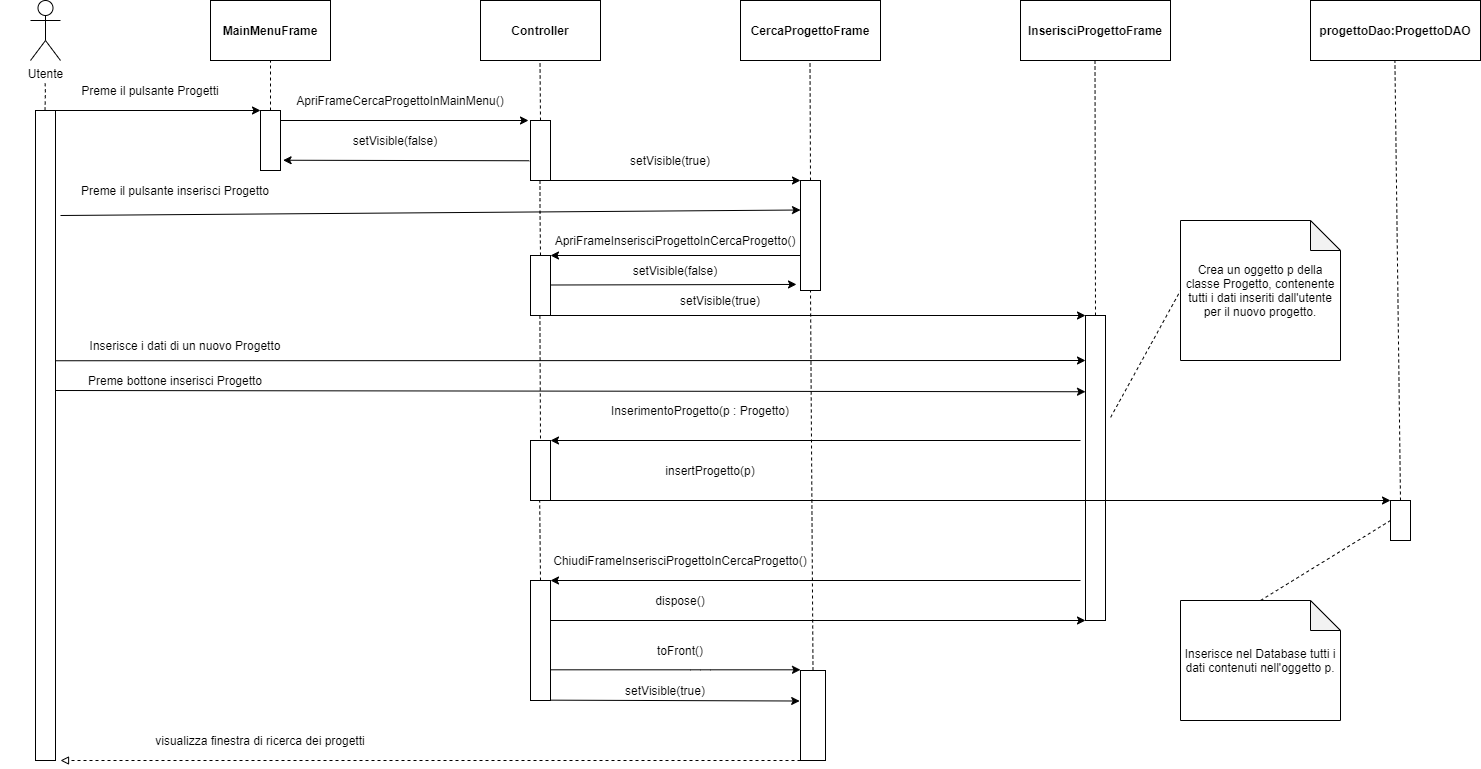

The diagram above was exported from draw.io. Its source (the exported page's mxGraphModel, read from the mxfile embedded in the PNG):
<mxGraphModel dx="1702" dy="494" grid="1" gridSize="10" guides="1" tooltips="1" connect="1" arrows="1" fold="1" page="1" pageScale="1" pageWidth="850" pageHeight="1100" math="0" shadow="0">
  <root>
    <mxCell id="0" />
    <mxCell id="1" parent="0" />
    <mxCell id="x3Po-7LhDRx8OjM45vvX-1" value="Utente" style="shape=umlActor;verticalLabelPosition=bottom;verticalAlign=top;html=1;outlineConnect=0;" parent="1" vertex="1">
      <mxGeometry x="10" y="40" width="30" height="60" as="geometry" />
    </mxCell>
    <mxCell id="x3Po-7LhDRx8OjM45vvX-4" value="" style="endArrow=none;dashed=1;html=1;" parent="1" edge="1">
      <mxGeometry width="50" height="50" relative="1" as="geometry">
        <mxPoint x="24.5" y="150" as="sourcePoint" />
        <mxPoint x="24.5" y="120" as="targetPoint" />
        <Array as="points">
          <mxPoint x="25" y="130" />
        </Array>
      </mxGeometry>
    </mxCell>
    <mxCell id="x3Po-7LhDRx8OjM45vvX-5" value="" style="rounded=0;whiteSpace=wrap;html=1;" parent="1" vertex="1">
      <mxGeometry x="15" y="150" width="20" height="650" as="geometry" />
    </mxCell>
    <mxCell id="x3Po-7LhDRx8OjM45vvX-6" value="&lt;b&gt;MainMenuFrame&lt;/b&gt;" style="rounded=0;whiteSpace=wrap;html=1;" parent="1" vertex="1">
      <mxGeometry x="190" y="40" width="120" height="60" as="geometry" />
    </mxCell>
    <mxCell id="x3Po-7LhDRx8OjM45vvX-7" value="" style="endArrow=none;dashed=1;html=1;entryX=0.5;entryY=1;entryDx=0;entryDy=0;exitX=0.5;exitY=0;exitDx=0;exitDy=0;" parent="1" source="x3Po-7LhDRx8OjM45vvX-11" target="x3Po-7LhDRx8OjM45vvX-6" edge="1">
      <mxGeometry width="50" height="50" relative="1" as="geometry">
        <mxPoint x="250" y="140" as="sourcePoint" />
        <mxPoint x="249.5" y="100" as="targetPoint" />
      </mxGeometry>
    </mxCell>
    <mxCell id="x3Po-7LhDRx8OjM45vvX-8" value="" style="endArrow=classic;html=1;" parent="1" edge="1">
      <mxGeometry width="50" height="50" relative="1" as="geometry">
        <mxPoint x="35" y="150" as="sourcePoint" />
        <mxPoint x="240" y="150" as="targetPoint" />
      </mxGeometry>
    </mxCell>
    <mxCell id="x3Po-7LhDRx8OjM45vvX-9" value="Preme il pulsante Progetti" style="text;html=1;strokeColor=none;fillColor=none;align=center;verticalAlign=middle;whiteSpace=wrap;rounded=0;" parent="1" vertex="1">
      <mxGeometry x="50" y="120" width="160" height="20" as="geometry" />
    </mxCell>
    <mxCell id="x3Po-7LhDRx8OjM45vvX-11" value="" style="rounded=0;whiteSpace=wrap;html=1;" parent="1" vertex="1">
      <mxGeometry x="240" y="150" width="20" height="60" as="geometry" />
    </mxCell>
    <mxCell id="x3Po-7LhDRx8OjM45vvX-12" value="&lt;b&gt;Controller&lt;/b&gt;" style="rounded=0;whiteSpace=wrap;html=1;" parent="1" vertex="1">
      <mxGeometry x="460" y="40" width="120" height="60" as="geometry" />
    </mxCell>
    <mxCell id="x3Po-7LhDRx8OjM45vvX-13" value="" style="endArrow=none;dashed=1;html=1;exitX=0.5;exitY=0;exitDx=0;exitDy=0;" parent="1" source="x3Po-7LhDRx8OjM45vvX-14" edge="1">
      <mxGeometry width="50" height="50" relative="1" as="geometry">
        <mxPoint x="520" y="150" as="sourcePoint" />
        <mxPoint x="519.5" y="100" as="targetPoint" />
      </mxGeometry>
    </mxCell>
    <mxCell id="x3Po-7LhDRx8OjM45vvX-14" value="" style="rounded=0;whiteSpace=wrap;html=1;" parent="1" vertex="1">
      <mxGeometry x="510" y="160" width="20" height="60" as="geometry" />
    </mxCell>
    <mxCell id="x3Po-7LhDRx8OjM45vvX-15" value="" style="endArrow=classic;html=1;" parent="1" edge="1">
      <mxGeometry width="50" height="50" relative="1" as="geometry">
        <mxPoint x="260" y="160" as="sourcePoint" />
        <mxPoint x="508" y="160" as="targetPoint" />
      </mxGeometry>
    </mxCell>
    <mxCell id="x3Po-7LhDRx8OjM45vvX-16" value="ApriFrameCercaProgettoInMainMenu()" style="text;html=1;strokeColor=none;fillColor=none;align=center;verticalAlign=middle;whiteSpace=wrap;rounded=0;" parent="1" vertex="1">
      <mxGeometry x="270" y="130" width="220" height="20" as="geometry" />
    </mxCell>
    <mxCell id="x3Po-7LhDRx8OjM45vvX-18" value="" style="endArrow=classic;html=1;entryX=1.129;entryY=0.829;entryDx=0;entryDy=0;entryPerimeter=0;exitX=-0.062;exitY=0.671;exitDx=0;exitDy=0;exitPerimeter=0;" parent="1" source="x3Po-7LhDRx8OjM45vvX-14" target="x3Po-7LhDRx8OjM45vvX-11" edge="1">
      <mxGeometry width="50" height="50" relative="1" as="geometry">
        <mxPoint x="370" y="200" as="sourcePoint" />
        <mxPoint x="420" y="150" as="targetPoint" />
      </mxGeometry>
    </mxCell>
    <mxCell id="x3Po-7LhDRx8OjM45vvX-19" value="setVisible(false)" style="text;html=1;strokeColor=none;fillColor=none;align=center;verticalAlign=middle;whiteSpace=wrap;rounded=0;" parent="1" vertex="1">
      <mxGeometry x="330" y="170" width="90" height="20" as="geometry" />
    </mxCell>
    <mxCell id="x3Po-7LhDRx8OjM45vvX-20" value="&lt;b&gt;CercaProgettoFrame&lt;/b&gt;" style="rounded=0;whiteSpace=wrap;html=1;" parent="1" vertex="1">
      <mxGeometry x="720" y="40" width="140" height="60" as="geometry" />
    </mxCell>
    <mxCell id="x3Po-7LhDRx8OjM45vvX-21" value="" style="endArrow=classic;html=1;entryX=0;entryY=0;entryDx=0;entryDy=0;" parent="1" target="x3Po-7LhDRx8OjM45vvX-23" edge="1">
      <mxGeometry width="50" height="50" relative="1" as="geometry">
        <mxPoint x="530" y="220" as="sourcePoint" />
        <mxPoint x="760" y="220" as="targetPoint" />
      </mxGeometry>
    </mxCell>
    <mxCell id="x3Po-7LhDRx8OjM45vvX-22" value="" style="endArrow=none;dashed=1;html=1;exitX=0.5;exitY=0;exitDx=0;exitDy=0;" parent="1" source="x3Po-7LhDRx8OjM45vvX-23" edge="1">
      <mxGeometry width="50" height="50" relative="1" as="geometry">
        <mxPoint x="790" y="210" as="sourcePoint" />
        <mxPoint x="789.5" y="100" as="targetPoint" />
      </mxGeometry>
    </mxCell>
    <mxCell id="x3Po-7LhDRx8OjM45vvX-23" value="" style="rounded=0;whiteSpace=wrap;html=1;" parent="1" vertex="1">
      <mxGeometry x="780" y="220" width="20" height="110" as="geometry" />
    </mxCell>
    <mxCell id="x3Po-7LhDRx8OjM45vvX-24" value="setVisible(true)" style="text;html=1;strokeColor=none;fillColor=none;align=center;verticalAlign=middle;whiteSpace=wrap;rounded=0;" parent="1" vertex="1">
      <mxGeometry x="590" y="190" width="120" height="20" as="geometry" />
    </mxCell>
    <mxCell id="oJnqXA7Ye44NDxgrwShz-1" value="" style="endArrow=classic;html=1;" parent="1" edge="1">
      <mxGeometry width="50" height="50" relative="1" as="geometry">
        <mxPoint x="40" y="255" as="sourcePoint" />
        <mxPoint x="780" y="249.5" as="targetPoint" />
      </mxGeometry>
    </mxCell>
    <mxCell id="oJnqXA7Ye44NDxgrwShz-2" value="Preme il pulsante inserisci Progetto" style="text;html=1;strokeColor=none;fillColor=none;align=center;verticalAlign=middle;whiteSpace=wrap;rounded=0;" parent="1" vertex="1">
      <mxGeometry x="20" y="220" width="270" height="20" as="geometry" />
    </mxCell>
    <mxCell id="oJnqXA7Ye44NDxgrwShz-3" value="" style="endArrow=none;dashed=1;html=1;exitX=0.5;exitY=0;exitDx=0;exitDy=0;" parent="1" source="oJnqXA7Ye44NDxgrwShz-4" edge="1">
      <mxGeometry width="50" height="50" relative="1" as="geometry">
        <mxPoint x="519.5" y="280" as="sourcePoint" />
        <mxPoint x="519.5" y="220" as="targetPoint" />
        <Array as="points">
          <mxPoint x="519.5" y="250" />
        </Array>
      </mxGeometry>
    </mxCell>
    <mxCell id="oJnqXA7Ye44NDxgrwShz-4" value="" style="rounded=0;whiteSpace=wrap;html=1;" parent="1" vertex="1">
      <mxGeometry x="510" y="295" width="20" height="60" as="geometry" />
    </mxCell>
    <mxCell id="oJnqXA7Ye44NDxgrwShz-5" value="" style="endArrow=classic;html=1;" parent="1" edge="1">
      <mxGeometry width="50" height="50" relative="1" as="geometry">
        <mxPoint x="780" y="295" as="sourcePoint" />
        <mxPoint x="530" y="295" as="targetPoint" />
      </mxGeometry>
    </mxCell>
    <mxCell id="oJnqXA7Ye44NDxgrwShz-6" value="ApriFrameInserisciProgettoInCercaProgetto()" style="text;html=1;strokeColor=none;fillColor=none;align=center;verticalAlign=middle;whiteSpace=wrap;rounded=0;" parent="1" vertex="1">
      <mxGeometry x="580" y="270" width="150" height="20" as="geometry" />
    </mxCell>
    <mxCell id="oJnqXA7Ye44NDxgrwShz-9" value="" style="endArrow=classic;html=1;entryX=-0.2;entryY=0.945;entryDx=0;entryDy=0;entryPerimeter=0;" parent="1" target="x3Po-7LhDRx8OjM45vvX-23" edge="1">
      <mxGeometry width="50" height="50" relative="1" as="geometry">
        <mxPoint x="530" y="324.5" as="sourcePoint" />
        <mxPoint x="770" y="325" as="targetPoint" />
      </mxGeometry>
    </mxCell>
    <mxCell id="oJnqXA7Ye44NDxgrwShz-10" value="setVisible(false)" style="text;html=1;strokeColor=none;fillColor=none;align=center;verticalAlign=middle;whiteSpace=wrap;rounded=0;" parent="1" vertex="1">
      <mxGeometry x="570" y="300" width="170" height="20" as="geometry" />
    </mxCell>
    <mxCell id="oJnqXA7Ye44NDxgrwShz-11" value="&lt;b&gt;InserisciProgettoFrame&lt;/b&gt;" style="rounded=0;whiteSpace=wrap;html=1;" parent="1" vertex="1">
      <mxGeometry x="1000" y="40" width="150" height="60" as="geometry" />
    </mxCell>
    <mxCell id="oJnqXA7Ye44NDxgrwShz-12" value="" style="endArrow=none;dashed=1;html=1;exitX=0.5;exitY=0;exitDx=0;exitDy=0;" parent="1" source="oJnqXA7Ye44NDxgrwShz-17" edge="1">
      <mxGeometry width="50" height="50" relative="1" as="geometry">
        <mxPoint x="1075" y="300" as="sourcePoint" />
        <mxPoint x="1074.5" y="100" as="targetPoint" />
      </mxGeometry>
    </mxCell>
    <mxCell id="oJnqXA7Ye44NDxgrwShz-14" value="" style="endArrow=classic;html=1;entryX=0;entryY=0;entryDx=0;entryDy=0;" parent="1" target="oJnqXA7Ye44NDxgrwShz-17" edge="1">
      <mxGeometry width="50" height="50" relative="1" as="geometry">
        <mxPoint x="530" y="355" as="sourcePoint" />
        <mxPoint x="1010" y="355" as="targetPoint" />
      </mxGeometry>
    </mxCell>
    <mxCell id="oJnqXA7Ye44NDxgrwShz-16" value="setVisible(true)" style="text;html=1;strokeColor=none;fillColor=none;align=center;verticalAlign=middle;whiteSpace=wrap;rounded=0;" parent="1" vertex="1">
      <mxGeometry x="640" y="330" width="120" height="20" as="geometry" />
    </mxCell>
    <mxCell id="oJnqXA7Ye44NDxgrwShz-17" value="" style="rounded=0;whiteSpace=wrap;html=1;" parent="1" vertex="1">
      <mxGeometry x="1065" y="355" width="20" height="305" as="geometry" />
    </mxCell>
    <mxCell id="oJnqXA7Ye44NDxgrwShz-18" value="" style="endArrow=classic;html=1;exitX=1.005;exitY=0.385;exitDx=0;exitDy=0;exitPerimeter=0;" parent="1" source="x3Po-7LhDRx8OjM45vvX-5" edge="1">
      <mxGeometry width="50" height="50" relative="1" as="geometry">
        <mxPoint x="40" y="400" as="sourcePoint" />
        <mxPoint x="1065" y="400" as="targetPoint" />
      </mxGeometry>
    </mxCell>
    <mxCell id="oJnqXA7Ye44NDxgrwShz-19" value="Inserisce i dati di un nuovo Progetto" style="text;html=1;strokeColor=none;fillColor=none;align=center;verticalAlign=middle;whiteSpace=wrap;rounded=0;" parent="1" vertex="1">
      <mxGeometry x="-20" y="375" width="370" height="20" as="geometry" />
    </mxCell>
    <mxCell id="oJnqXA7Ye44NDxgrwShz-20" value="" style="endArrow=none;dashed=1;html=1;entryX=0.5;entryY=0;entryDx=0;entryDy=0;" parent="1" target="oJnqXA7Ye44NDxgrwShz-21" edge="1">
      <mxGeometry width="50" height="50" relative="1" as="geometry">
        <mxPoint x="519.41" y="355" as="sourcePoint" />
        <mxPoint x="519" y="450" as="targetPoint" />
      </mxGeometry>
    </mxCell>
    <mxCell id="oJnqXA7Ye44NDxgrwShz-21" value="" style="rounded=0;whiteSpace=wrap;html=1;" parent="1" vertex="1">
      <mxGeometry x="510" y="480" width="20" height="60" as="geometry" />
    </mxCell>
    <mxCell id="oJnqXA7Ye44NDxgrwShz-22" value="" style="endArrow=classic;html=1;" parent="1" edge="1">
      <mxGeometry width="50" height="50" relative="1" as="geometry">
        <mxPoint x="1060" y="480" as="sourcePoint" />
        <mxPoint x="530" y="480" as="targetPoint" />
      </mxGeometry>
    </mxCell>
    <mxCell id="oJnqXA7Ye44NDxgrwShz-23" value="" style="endArrow=classic;html=1;entryX=0;entryY=0.25;entryDx=0;entryDy=0;" parent="1" target="oJnqXA7Ye44NDxgrwShz-17" edge="1">
      <mxGeometry width="50" height="50" relative="1" as="geometry">
        <mxPoint x="35" y="430" as="sourcePoint" />
        <mxPoint x="1060" y="430" as="targetPoint" />
      </mxGeometry>
    </mxCell>
    <mxCell id="oJnqXA7Ye44NDxgrwShz-25" value="Preme bottone inserisci Progetto" style="text;html=1;strokeColor=none;fillColor=none;align=center;verticalAlign=middle;whiteSpace=wrap;rounded=0;" parent="1" vertex="1">
      <mxGeometry x="15" y="410" width="280" height="20" as="geometry" />
    </mxCell>
    <mxCell id="oJnqXA7Ye44NDxgrwShz-26" value="InserimentoProgetto(p : Progetto)" style="text;html=1;strokeColor=none;fillColor=none;align=center;verticalAlign=middle;whiteSpace=wrap;rounded=0;" parent="1" vertex="1">
      <mxGeometry x="580" y="440" width="200" height="20" as="geometry" />
    </mxCell>
    <mxCell id="oJnqXA7Ye44NDxgrwShz-27" value="&lt;b&gt;progettoDao:ProgettoDAO&lt;/b&gt;" style="rounded=0;whiteSpace=wrap;html=1;" parent="1" vertex="1">
      <mxGeometry x="1290" y="40" width="170" height="60" as="geometry" />
    </mxCell>
    <mxCell id="oJnqXA7Ye44NDxgrwShz-29" value="" style="endArrow=none;dashed=1;html=1;exitX=0.5;exitY=0;exitDx=0;exitDy=0;" parent="1" source="oJnqXA7Ye44NDxgrwShz-31" edge="1">
      <mxGeometry width="50" height="50" relative="1" as="geometry">
        <mxPoint x="1380" y="520" as="sourcePoint" />
        <mxPoint x="1374.41" y="100" as="targetPoint" />
      </mxGeometry>
    </mxCell>
    <mxCell id="oJnqXA7Ye44NDxgrwShz-30" value="" style="endArrow=classic;html=1;exitX=1;exitY=1;exitDx=0;exitDy=0;" parent="1" source="oJnqXA7Ye44NDxgrwShz-21" edge="1">
      <mxGeometry width="50" height="50" relative="1" as="geometry">
        <mxPoint x="560" y="540" as="sourcePoint" />
        <mxPoint x="1370" y="540" as="targetPoint" />
      </mxGeometry>
    </mxCell>
    <mxCell id="oJnqXA7Ye44NDxgrwShz-31" value="" style="rounded=0;whiteSpace=wrap;html=1;" parent="1" vertex="1">
      <mxGeometry x="1370" y="540" width="20" height="40" as="geometry" />
    </mxCell>
    <mxCell id="oJnqXA7Ye44NDxgrwShz-32" value="insertProgetto(p)" style="text;html=1;strokeColor=none;fillColor=none;align=center;verticalAlign=middle;whiteSpace=wrap;rounded=0;" parent="1" vertex="1">
      <mxGeometry x="600" y="500" width="180" height="20" as="geometry" />
    </mxCell>
    <mxCell id="oJnqXA7Ye44NDxgrwShz-33" value="" style="endArrow=none;dashed=1;html=1;exitX=0.5;exitY=0;exitDx=0;exitDy=0;" parent="1" source="oJnqXA7Ye44NDxgrwShz-34" edge="1">
      <mxGeometry width="50" height="50" relative="1" as="geometry">
        <mxPoint x="519.17" y="610" as="sourcePoint" />
        <mxPoint x="519.17" y="540" as="targetPoint" />
      </mxGeometry>
    </mxCell>
    <mxCell id="oJnqXA7Ye44NDxgrwShz-34" value="" style="rounded=0;whiteSpace=wrap;html=1;" parent="1" vertex="1">
      <mxGeometry x="510" y="620" width="20" height="120" as="geometry" />
    </mxCell>
    <mxCell id="oJnqXA7Ye44NDxgrwShz-37" value="" style="endArrow=classic;html=1;entryX=1;entryY=0;entryDx=0;entryDy=0;" parent="1" target="oJnqXA7Ye44NDxgrwShz-34" edge="1">
      <mxGeometry width="50" height="50" relative="1" as="geometry">
        <mxPoint x="1060" y="620" as="sourcePoint" />
        <mxPoint x="540" y="620" as="targetPoint" />
      </mxGeometry>
    </mxCell>
    <mxCell id="oJnqXA7Ye44NDxgrwShz-38" value="ChiudiFrameInserisciProgettoInCercaProgetto()" style="text;html=1;strokeColor=none;fillColor=none;align=center;verticalAlign=middle;whiteSpace=wrap;rounded=0;" parent="1" vertex="1">
      <mxGeometry x="490" y="590" width="340" height="20" as="geometry" />
    </mxCell>
    <mxCell id="oJnqXA7Ye44NDxgrwShz-39" value="" style="endArrow=classic;html=1;entryX=0;entryY=1;entryDx=0;entryDy=0;" parent="1" target="oJnqXA7Ye44NDxgrwShz-17" edge="1">
      <mxGeometry width="50" height="50" relative="1" as="geometry">
        <mxPoint x="530" y="660" as="sourcePoint" />
        <mxPoint x="1060" y="660" as="targetPoint" />
      </mxGeometry>
    </mxCell>
    <mxCell id="oJnqXA7Ye44NDxgrwShz-40" value="dispose()" style="text;html=1;strokeColor=none;fillColor=none;align=center;verticalAlign=middle;whiteSpace=wrap;rounded=0;" parent="1" vertex="1">
      <mxGeometry x="600" y="630" width="120" height="20" as="geometry" />
    </mxCell>
    <mxCell id="oJnqXA7Ye44NDxgrwShz-43" value="" style="endArrow=none;dashed=1;html=1;entryX=0.5;entryY=1;entryDx=0;entryDy=0;exitX=0.5;exitY=0;exitDx=0;exitDy=0;" parent="1" source="oJnqXA7Ye44NDxgrwShz-45" target="x3Po-7LhDRx8OjM45vvX-23" edge="1">
      <mxGeometry width="50" height="50" relative="1" as="geometry">
        <mxPoint x="790" y="690" as="sourcePoint" />
        <mxPoint x="789.6149999999998" y="360" as="targetPoint" />
      </mxGeometry>
    </mxCell>
    <mxCell id="oJnqXA7Ye44NDxgrwShz-45" value="" style="rounded=0;whiteSpace=wrap;html=1;" parent="1" vertex="1">
      <mxGeometry x="780" y="710" width="25" height="90" as="geometry" />
    </mxCell>
    <mxCell id="oJnqXA7Ye44NDxgrwShz-46" value="" style="endArrow=classic;html=1;" parent="1" edge="1">
      <mxGeometry width="50" height="50" relative="1" as="geometry">
        <mxPoint x="530" y="709.31" as="sourcePoint" />
        <mxPoint x="780" y="709.31" as="targetPoint" />
        <Array as="points">
          <mxPoint x="680" y="709.31" />
        </Array>
      </mxGeometry>
    </mxCell>
    <mxCell id="oJnqXA7Ye44NDxgrwShz-47" value="toFront()" style="text;html=1;strokeColor=none;fillColor=none;align=center;verticalAlign=middle;whiteSpace=wrap;rounded=0;" parent="1" vertex="1">
      <mxGeometry x="620" y="680" width="80" height="20" as="geometry" />
    </mxCell>
    <mxCell id="oJnqXA7Ye44NDxgrwShz-48" value="" style="endArrow=classic;html=1;entryX=-0.033;entryY=0.339;entryDx=0;entryDy=0;entryPerimeter=0;" parent="1" target="oJnqXA7Ye44NDxgrwShz-45" edge="1">
      <mxGeometry width="50" height="50" relative="1" as="geometry">
        <mxPoint x="530" y="739.66" as="sourcePoint" />
        <mxPoint x="610" y="739.66" as="targetPoint" />
      </mxGeometry>
    </mxCell>
    <mxCell id="oJnqXA7Ye44NDxgrwShz-49" value="setVisible(true)" style="text;html=1;strokeColor=none;fillColor=none;align=center;verticalAlign=middle;whiteSpace=wrap;rounded=0;" parent="1" vertex="1">
      <mxGeometry x="560" y="720" width="170" height="20" as="geometry" />
    </mxCell>
    <mxCell id="oJnqXA7Ye44NDxgrwShz-51" value="" style="endArrow=block;html=1;dashed=1;endFill=0;" parent="1" edge="1">
      <mxGeometry width="50" height="50" relative="1" as="geometry">
        <mxPoint x="780" y="800" as="sourcePoint" />
        <mxPoint x="40" y="800" as="targetPoint" />
      </mxGeometry>
    </mxCell>
    <mxCell id="oJnqXA7Ye44NDxgrwShz-52" value="visualizza finestra di ricerca dei progetti" style="text;html=1;strokeColor=none;fillColor=none;align=center;verticalAlign=middle;whiteSpace=wrap;rounded=0;" parent="1" vertex="1">
      <mxGeometry x="60" y="770" width="360" height="20" as="geometry" />
    </mxCell>
    <mxCell id="oJnqXA7Ye44NDxgrwShz-53" style="edgeStyle=orthogonalEdgeStyle;rounded=0;orthogonalLoop=1;jettySize=auto;html=1;exitX=0.5;exitY=1;exitDx=0;exitDy=0;dashed=1;endArrow=block;endFill=0;" parent="1" source="oJnqXA7Ye44NDxgrwShz-40" target="oJnqXA7Ye44NDxgrwShz-40" edge="1">
      <mxGeometry relative="1" as="geometry" />
    </mxCell>
    <mxCell id="Ikcv5YtrdekStw4hHrli-2" value="Crea un oggetto p della classe Progetto, contenente tutti i dati inseriti dall'utente per il nuovo progetto." style="shape=note;whiteSpace=wrap;html=1;backgroundOutline=1;darkOpacity=0.05;" parent="1" vertex="1">
      <mxGeometry x="1160" y="260" width="160" height="140" as="geometry" />
    </mxCell>
    <mxCell id="Ikcv5YtrdekStw4hHrli-3" value="" style="endArrow=none;dashed=1;html=1;entryX=0;entryY=0.5;entryDx=0;entryDy=0;entryPerimeter=0;exitX=1.257;exitY=0.334;exitDx=0;exitDy=0;exitPerimeter=0;" parent="1" source="oJnqXA7Ye44NDxgrwShz-17" target="Ikcv5YtrdekStw4hHrli-2" edge="1">
      <mxGeometry width="50" height="50" relative="1" as="geometry">
        <mxPoint x="1085" y="445" as="sourcePoint" />
        <mxPoint x="1135" y="395" as="targetPoint" />
      </mxGeometry>
    </mxCell>
    <mxCell id="Ikcv5YtrdekStw4hHrli-5" value="Inserisce nel Database tutti i dati contenuti nell'oggetto p." style="shape=note;whiteSpace=wrap;html=1;backgroundOutline=1;darkOpacity=0.05;" parent="1" vertex="1">
      <mxGeometry x="1160" y="640" width="160" height="120" as="geometry" />
    </mxCell>
    <mxCell id="Ikcv5YtrdekStw4hHrli-6" value="" style="endArrow=none;dashed=1;html=1;exitX=0.5;exitY=0;exitDx=0;exitDy=0;exitPerimeter=0;" parent="1" source="Ikcv5YtrdekStw4hHrli-5" edge="1">
      <mxGeometry width="50" height="50" relative="1" as="geometry">
        <mxPoint x="1320" y="610" as="sourcePoint" />
        <mxPoint x="1370" y="560" as="targetPoint" />
      </mxGeometry>
    </mxCell>
  </root>
</mxGraphModel>